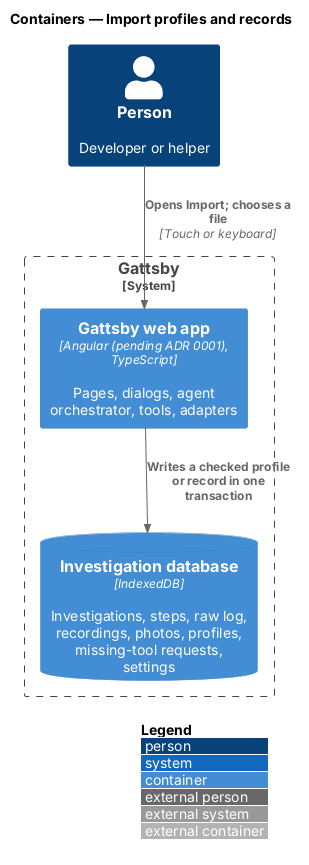

The diagram above was rendered by PlantUML. Its source (embedded in the PNG):
@startuml
!include <C4/C4_Container>
LAYOUT_WITH_LEGEND()
title Containers — Import profiles and records

Person(person, "Person", "Developer or helper")
System_Boundary(gattsby, "Gattsby") {
  Container(spa, "Gattsby web app", "Angular (pending ADR 0001), TypeScript", "Pages, dialogs, agent orchestrator, tools, adapters")
  ContainerDb(idb, "Investigation database", "IndexedDB", "Investigations, steps, raw log, recordings, photos, profiles, missing-tool requests, settings")
}

Rel(person, spa, "Opens Import; chooses a file", "Touch or keyboard")
Rel(spa, idb, "Writes a checked profile or record in one transaction")
@enduml